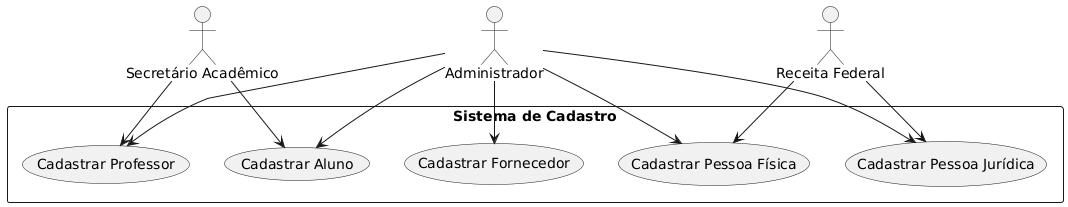

The diagram above was rendered by PlantUML. Its source (embedded in the PNG):
@startuml
actor "Administrador" as Adm
actor "Secretário Acadêmico" as Sec
actor "Receita Federal" as RF

rectangle "Sistema de Cadastro" {
  usecase "Cadastrar Pessoa Física" as CPF
  usecase "Cadastrar Pessoa Jurídica" as CNPJ
  usecase "Cadastrar Professor" as Prof
  usecase "Cadastrar Aluno" as Aluno
  usecase "Cadastrar Fornecedor" as Forn
}

Adm --> CPF
Adm --> CNPJ
Adm --> Prof
Adm --> Aluno
Adm --> Forn

Sec --> Prof
Sec --> Aluno

RF --> CPF
RF --> CNPJ
@enduml